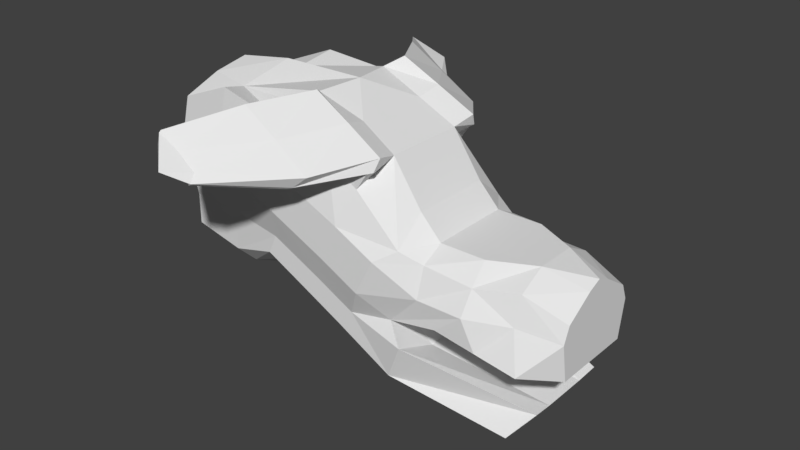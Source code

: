# Source: dog3.blend  (saved by Blender 2.77.0; exported with 4.5.12 LTS)
import bpy
from mathutils import Matrix  # noqa: F401  (used for matrix-valued properties, if any)

bpy.ops.wm.read_factory_settings(use_empty=True)
scene = bpy.context.scene
scene.name = 'Scene'

# ---- collections
col_collection_1 = bpy.data.collections.new('Collection 1'); scene.collection.children.link(col_collection_1)

# ---- world
world_world = bpy.data.worlds.new('World'); scene.world = world_world
world_world.color = (0.05088, 0.05088, 0.05088)
world_world.use_sun_shadow = False
world_world.sun_shadow_jitter_overblur = 0.0
world_world.cycles.sampling_method = 'MANUAL'

# ---- meshes
me_cube_001 = bpy.data.meshes.new('Cube.001')
me_cube_001.from_pydata([(-0.682, 0.7333, 0.8122), (-0.4152, 0.5889, 1.251), (0.1394, 0.7333, 0.69), (0.4152, 0.4166, 1.146), (-0.4152, 0.4159, 1.444), (-0.4152, 0.7333, 1.029), (-0.4152, 0.4159, 0.6134), (0.0, 0.4818, 1.301), (0.4152, 0.4818, 0.9888), (-0.2713, 0.7333, 0.7511), (0.4152, 0.1355, 1.33), (0.4152, 0.4159, 0.6134), (0.0, 0.212, 1.444), (0.0, 0.4159, 0.6134), (-0.3134, 0.3056, -0.1845), (0.4152, 0.212, 1.029), (0.0, 0.5715, 1.029), (-0.3134, 0.4787, -0.06844), (-0.8723, 0.4159, 1.444), (-0.8723, 0.6411, 1.322), (-0.8723, 0.7333, 1.029), (-1.19, 0.6962, 0.6949), (-1.2, 0.4159, 0.6134), (0.1974, 0.4584, 0.2031), (0.1818, 0.2361, 0.1702), (-1.085, 0.4159, 1.667), (-1.085, 0.7211, 1.415), (-1.271, 0.845, 1.297), (-1.458, 0.845, 0.9257), (-1.381, 0.4159, 2.101), (-1.538, 0.7211, 1.848), (-1.677, 0.845, 1.501), (-1.864, 0.845, 1.13), (-1.419, 0.3906, -0.05374), (-1.03, 0.3103, 0.3136), (-2.216, 0.4243, 2.478), (-2.177, 0.8166, 2.234), (-2.333, 0.845, 1.79), (-2.447, 0.845, 1.398), (-1.03, 0.7805, 0.5016), (-1.615, 0.7333, 0.6258), (-2.021, 0.7333, 0.8301), (-2.54, 0.7333, 1.077), (-1.419, 0.5637, 0.06235), (-1.953, 0.5637, 0.3472), (-1.953, 0.3906, 0.2311), (-2.323, 0.5637, 0.5335), (-2.323, 0.3906, 0.4174), (-2.679, 0.3906, 0.6059), (-2.679, 0.5637, 0.722), (-1.187, 0.7333, 0.1359), (-2.178, 0.7333, 0.6524), (-2.633, 0.7333, 0.8794), (-1.773, 0.7333, 0.4482), (-3.23, 0.3825, 2.275), (-3.138, 0.6943, 2.375), (-3.145, 0.7729, 1.97), (-3.148, 0.7729, 1.609), (0.02473, 0.6483, -0.007437), (-3.151, 0.6612, 1.115), (-3.073, 0.5114, 0.5521), (-3.073, 0.2737, 0.436), (-3.74, 0.2293, 1.354), (-3.738, 0.2293, 1.619), (-3.729, 0.2589, 2.28), (-3.729, 0.6458, 2.135), (-3.735, 0.7168, 1.82), (-3.738, 0.7168, 1.619), (-3.735, 0.2293, 1.943), (-3.74, 0.6052, 1.101), (-3.61, 0.4707, 0.6441), (-3.61, 0.2551, 0.528), (0.02473, 0.3309, -0.007437), (-3.154, 0.6612, 0.7091), (-3.743, 0.6052, 0.7797), (-3.743, 0.2293, 1.178), (-0.4152, 0.0, 0.6134), (0.4152, 0.0, 1.388), (-0.4152, 0.0, 1.444), (0.4152, 0.0, 0.6134), (0.0, 0.0, 1.444), (0.0, 0.0, 0.6134), (0.1818, 0.0, 0.1702), (0.4152, 0.0, 1.029), (-1.2, 0.0, 0.6134), (-0.8723, 0.0, 1.444), (-1.085, 0.0, 1.667), (-1.381, 0.0, 2.101), (-2.125, 0.0, 2.506), (-1.03, 0.0, 0.3136), (-1.419, 0.0, -0.05374), (-1.953, 0.0, 0.2311), (-2.323, 0.0, 0.4174), (-2.679, 0.0, 0.6059), (-0.3134, 0.0, -0.1845), (-3.02, 0.0, 2.492), (-3.073, 0.0, 0.436), (-3.738, 0.0, 1.619), (-3.611, 0.0, 2.397), (-3.735, 0.0, 1.943), (-3.74, 0.0, 1.354), (-3.61, 0.0, 0.528), (-3.743, 0.0, 1.177), (0.02473, 0.0, -0.007437), (-1.46, 0.5685, 1.974), (-1.832, 0.7467, 2.051), (-2.125, 0.558, 2.38), (-1.753, 0.3798, 2.303), (-2.463, 1.716, 1.977), (-1.367, 0.6962, 2.04), (-1.412, 0.724, 2.032), (-1.706, 0.7384, 2.256), (-2.171, 0.7076, 2.495), (-2.229, 0.8468, 2.261), (-1.717, 0.6091, 2.367), (-2.092, 0.5803, 2.565), (-1.341, 0.6401, 2.161), (-2.499, 1.705, 1.951), (-2.691, 1.697, 2.077), (-2.865, 1.672, 2.314), (-2.895, 1.673, 2.2), (-2.677, 1.649, 2.195), (-2.866, 1.65, 2.33), (-2.483, 1.653, 2.053), (-2.637, 1.892, 2.096), (-2.465, 1.185, 2.192), (-2.426, 1.101, 2.503), (-1.897, 1.172, 1.906), (-2.054, 1.246, 1.912), (-1.841, 1.167, 1.934), (-1.704, 1.134, 2.05), (-2.347, 1.263, 2.116), (-2.068, 1.114, 2.282)], [], [(1, 5, 20, 19), (16, 8, 2, 9), (13, 9, 2, 11), (12, 7, 1, 4), (80, 12, 4, 78), (77, 10, 12, 80), (10, 3, 7, 12), (81, 13, 11, 79), (76, 6, 13, 81), (6, 0, 9, 13), (8, 15, 11, 2), (3, 10, 15, 8), (5, 16, 9, 0), (1, 7, 16, 5), (7, 3, 8, 16), (5, 0, 21, 20), (78, 4, 18, 85), (18, 19, 26, 25), (85, 18, 25, 86), (36, 37, 56, 55), (4, 1, 19, 18), (0, 6, 22, 21), (38, 32, 41, 42), (27, 28, 32, 31), (90, 33, 14, 94), (19, 20, 27, 26), (20, 21, 28, 27), (49, 48, 61, 60), (31, 32, 38, 37), (30, 31, 37, 36, 105), (86, 25, 29, 87), (32, 28, 40, 41), (25, 26, 30, 104, 29), (26, 27, 31, 30), (52, 49, 60, 73), (88, 35, 54, 95), (87, 29, 107, 35, 88), (37, 38, 57, 56), (105, 36, 113, 111), (51, 53, 44, 46), (53, 50, 43, 44), (52, 51, 46, 49), (28, 21, 39, 40), (21, 22, 34, 39), (43, 33, 45, 44), (44, 45, 47, 46), (46, 47, 48, 49), (35, 106, 36, 55, 54), (58, 72, 14, 17), (50, 39, 23, 58), (39, 34, 24, 23), (33, 43, 17, 14), (54, 55, 65, 64), (55, 56, 66, 65), (73, 60, 70, 74), (60, 61, 71, 70), (95, 54, 64, 98), (57, 59, 69, 67), (38, 42, 59, 57), (68, 66, 67, 63), (99, 68, 63, 97), (98, 64, 68, 99), (64, 65, 66, 68), (63, 67, 69, 62), (102, 75, 71, 101), (97, 63, 62, 100), (75, 74, 70, 71), (56, 57, 67, 66), (62, 69, 74, 75), (100, 62, 75, 102), (59, 73, 74, 69), (43, 50, 58, 17), (23, 24, 72, 58), (42, 41, 51, 52), (40, 39, 50, 53), (41, 40, 53, 51), (42, 52, 73, 59), (24, 82, 103, 72), (61, 96, 101, 71), (72, 103, 94, 14), (47, 92, 93, 48), (45, 91, 92, 47), (33, 90, 91, 45), (22, 84, 89, 34), (34, 89, 82, 24), (48, 93, 96, 61), (6, 76, 84, 22), (10, 77, 83, 15), (15, 83, 79, 11), (104, 30, 110, 109), (107, 29, 116, 114), (30, 105, 111, 110), (131, 125, 119, 120), (130, 129, 108, 123), (125, 126, 122, 119), (127, 128, 118, 117), (36, 106, 112, 113), (106, 35, 115, 112), (29, 104, 109, 116), (35, 107, 114, 115), (124, 118, 120, 119), (121, 124, 119, 122), (123, 108, 124, 121), (108, 117, 118, 124), (129, 127, 117, 108), (132, 130, 123, 121), (128, 131, 120, 118), (126, 132, 121, 122), (115, 114, 132, 126), (111, 113, 131, 128), (114, 116, 130, 132), (109, 110, 127, 129), (110, 111, 128, 127), (112, 115, 126, 125), (116, 109, 129, 130), (113, 112, 125, 131)])
me_cube_001.use_remesh_preserve_volume = False
me_cube_001.use_remesh_preserve_attributes = False
me_cube_001.use_mirror_vertex_groups = False
me_cube_001.update()

# ---- objects
ob_cube = bpy.data.objects.new('Cube', me_cube_001)

# ---- transforms, parenting, visibility, modifiers, constraints
ob_cube.location = (0.0, 0.0, 0.0)
ob_cube.lineart.crease_threshold = 0.0
_m = ob_cube.modifiers.new('Mirror', 'MIRROR')
_m.use_axis = (False, True, False)
_m.use_clip = True

# ---- collection membership
col_collection_1.objects.link(ob_cube)

# ---- scene / render settings (as saved in the file)
scene.frame_start = 1; scene.frame_end = 250; scene.frame_set(78)
scene.render.engine = 'CYCLES'
scene.render.resolution_percentage = 50
scene.render.dither_intensity = 0.0
scene.cycles.use_denoising = False
scene.cycles.samples = 128
scene.cycles.sampling_pattern = 'TABULATED_SOBOL'
scene.cycles.light_sampling_threshold = 0.0
scene.cycles.use_adaptive_sampling = False
scene.cycles.use_light_tree = False
scene.cycles.blur_glossy = 0.0
scene.cycles.sample_clamp_indirect = 0.0
scene.view_settings.view_transform = 'Standard'
bpy.context.view_layer.update()

# ---- added for rendering (the .blend has no active camera and no usable light): camera, sun
cam_auto = bpy.data.cameras.new('AutoCamera')
cam_auto.lens = 50.0
cam_auto.sensor_width = 36.0
cam_auto.clip_end = 1000.0
ob_auto_camera = bpy.data.objects.new('AutoCamera', cam_auto)
scene.collection.objects.link(ob_auto_camera)
ob_auto_camera.location = (4.12636, -6.94827, 5.82243)
ob_auto_camera.rotation_euler = (1.09748, -7.21219e-08, 0.694738)
scene.camera = ob_auto_camera
light_auto_sun = bpy.data.lights.new('AutoSun', 'SUN')
light_auto_sun.energy = 3.0
light_auto_sun.angle = 0.0523599
ob_auto_sun = bpy.data.objects.new('AutoSun', light_auto_sun)
scene.collection.objects.link(ob_auto_sun)
ob_auto_sun.rotation_euler = (0.872665, 0.174533, 0.523599)
bpy.context.view_layer.update()
